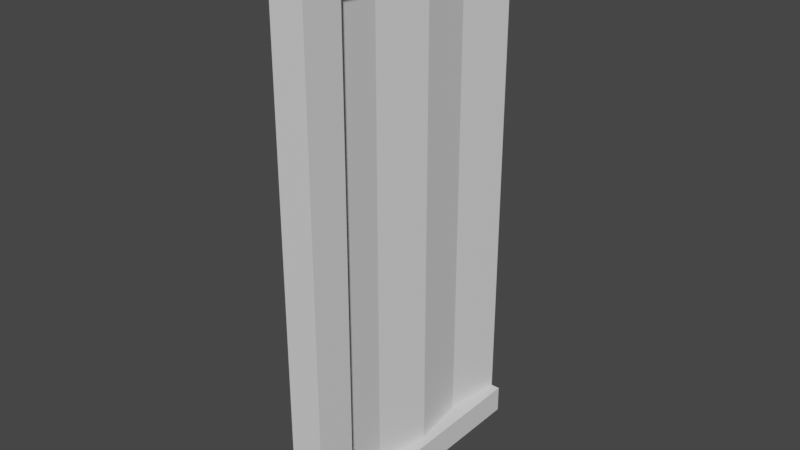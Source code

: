 # Source: container_door.blend  (saved by Blender 3.6.13; exported with 4.5.12 LTS)
import bpy
from mathutils import Matrix  # noqa: F401  (used for matrix-valued properties, if any)

bpy.ops.wm.read_factory_settings(use_empty=True)
scene = bpy.context.scene
scene.name = 'Scene'

# ---- collections
col_collection = bpy.data.collections.new('Collection'); scene.collection.children.link(col_collection)

# ---- materials (node trees are filled in below, after node groups)
mat_material = bpy.data.materials.new('Material')
mat_material.alpha_threshold = 0.0
mat_material.use_transparent_shadow = False
mat_material.roughness = 0.5
mat_material.line_color = (0.0, 0.0, 0.0, 1.0)

# ---- material node trees
mat_material.use_nodes = True; mat_material.node_tree.nodes.clear()
_N = mat_material.node_tree.nodes; _L = mat_material.node_tree.links
n0 = _N.new('ShaderNodeOutputMaterial'); n0.name = 'Material Output'; n0.location = (300, 300)
n1 = _N.new('ShaderNodeBsdfPrincipled'); n1.name = 'Principled BSDF'; n1.location = (10, 300)
n1.distribution = 'GGX'
n1.subsurface_method = 'RANDOM_WALK_SKIN'
n1.inputs[3].default_value = 1.45
n1.inputs[27].default_value = (0.0, 0.0, 0.0, 1.0)
n1.inputs[28].default_value = 1.0
_L.new(n1.outputs[0], n0.inputs[0])
n0.is_active_output = True

# ---- world
world_world = bpy.data.worlds.new('World'); scene.world = world_world
world_world.use_nodes = True; world_world.node_tree.nodes.clear()
_N = world_world.node_tree.nodes; _L = world_world.node_tree.links
n0 = _N.new('ShaderNodeOutputWorld'); n0.name = 'World Output'; n0.location = (300, 300)
n1 = _N.new('ShaderNodeBackground'); n1.name = 'Background'; n1.location = (10, 300)
n1.inputs[0].default_value = (0.05088, 0.05088, 0.05088, 1.0)
_L.new(n1.outputs[0], n0.inputs[0])
n0.is_active_output = True
world_world.color = (0.05088, 0.05088, 0.05088)
world_world.use_sun_shadow = False
world_world.sun_shadow_jitter_overblur = 0.0

# ---- meshes
me_cube = bpy.data.meshes.new('Cube')
me_cube.from_pydata([(0.002911, 0.1298, 2.448), (0.1304, 0.03716, 2.448), (0.08171, -0.1127, 2.448), (0.001304, -0.1825, 2.398), (-0.07588, -0.1127, 2.448), (-0.1246, 0.03716, 2.448), (0.002911, 0.1298, -2.444), (0.1304, 0.03716, -2.444), (0.08171, -0.1127, -2.444), (-0.07588, -0.1127, -2.444), (-0.1246, 0.03716, -2.444), (0.2988, -0.1825, 2.398), (0.001304, 2.245, 2.398), (0.2988, 2.245, 2.398), (0.001304, 2.245, 2.151), (0.001304, 0.1757, 2.151), (0.2988, 2.245, 2.151), (0.2988, 0.1757, 2.151), (0.001304, 0.1757, -2.151), (0.001304, 2.245, -2.151), (0.001304, -0.1825, -2.398), (0.2988, -0.1825, -2.398), (0.001304, 2.245, -2.398), (0.2988, 2.245, -2.398), (0.2988, 2.245, -2.151), (0.2988, 0.1757, -2.151), (0.1118, 0.1757, -2.151), (0.1401, 2.245, 2.151), (0.1118, 0.1757, 2.151), (0.2166, 2.245, 2.151), (0.1883, 0.1757, 2.151), (0.1401, 1.21, 2.151), (0.2166, 1.21, -2.151), (0.2166, 1.21, 2.151), (0.06727, 1.727, 2.151), (0.1438, 0.6929, -2.151), (0.1438, 0.6929, 2.151), (0.06727, 0.6929, -2.151), (0.06727, 0.6929, 2.151), (0.1438, 1.727, 2.151), (0.1401, 2.245, -2.151), (0.2166, 2.245, -2.151), (0.1883, 0.1757, -2.151), (0.1401, 1.21, -2.151), (0.06727, 1.727, -2.151), (0.1438, 1.727, -2.151)], [], [(6, 0, 1, 7), (7, 1, 2, 8), (8, 2, 4, 9), (9, 4, 5, 10), (10, 5, 0, 6), (21, 11, 3, 20), (13, 12, 3, 11), (15, 3, 12, 14), (17, 25, 18, 15), (20, 3, 15, 18), (25, 17, 11, 21), (16, 13, 11, 17), (16, 17, 15, 14), (23, 21, 20, 22), (18, 19, 22, 20), (13, 16, 14, 12), (24, 25, 21, 23), (24, 23, 22, 19), (44, 34, 27, 40), (35, 36, 30, 42), (41, 40, 27, 29), (45, 39, 33, 32), (37, 38, 31, 43), (26, 28, 38, 37), (41, 29, 39, 45), (32, 33, 36, 35), (43, 31, 34, 44), (24, 19, 18, 25)])
_uv = me_cube.uv_layers.new(name='UVMap')
_uv.uv.foreach_set('vector', [0.284, 0.09836, 0.9528, 0.09663, 0.9528, 0.1141, 0.284, 0.1158, 0.2837, 0.02865, 0.9525, 0.02692, 0.9526, 0.04435, 0.2837, 0.04608, 0.2837, 0.04608, 0.9526, 0.04435, 0.9526, 0.06178, 0.2838, 0.0635, 0.2838, 0.0635, 0.9526, 0.06178, 0.9527, 0.07921, 0.2839, 0.08093, 0.2839, 0.08093, 0.9527, 0.07921, 0.9528, 0.09663, 0.284, 0.09836, 0.1435, 0.3041, 0.1356, 0.6902, 0.08145, 0.6899, 0.08934, 0.3054, 0.1426, 0.9203, 0.08295, 0.923, 0.08145, 0.6899, 0.1356, 0.6902, 0.02555, 0.7046, 0.08145, 0.6899, 0.08295, 0.923, 0.04188, 0.9616, 0.8023, 0.2051, 0.5024, 0.2046, 0.5025, 0.1543, 0.8025, 0.1547, 0.08934, 0.3054, 0.08145, 0.6899, 0.02555, 0.7046, 0.02555, 0.2876, 0.1995, 0.2899, 0.1994, 0.7074, 0.1356, 0.6902, 0.1435, 0.3041, 0.1807, 0.9751, 0.1426, 0.9203, 0.1356, 0.6902, 0.1994, 0.7074, 0.9466, 0.2053, 0.8023, 0.2051, 0.8025, 0.1547, 0.9467, 0.155, 0.1494, 0.07527, 0.1435, 0.3041, 0.08934, 0.3054, 0.08958, 0.07132, 0.02555, 0.2876, 0.05009, 0.03214, 0.08958, 0.07132, 0.08934, 0.3054, 0.1426, 0.9203, 0.1807, 0.9751, 0.04188, 0.9616, 0.08295, 0.923, 0.1897, 0.02098, 0.1995, 0.2899, 0.1435, 0.3041, 0.1494, 0.07527, 0.1897, 0.02098, 0.1494, 0.07527, 0.08958, 0.07132, 0.05009, 0.03214, 0.7184, 0.2738, 0.7184, 0.9717, 0.6337, 0.9717, 0.6337, 0.2738, 0.3671, 0.2738, 0.3671, 0.9717, 0.2828, 0.9717, 0.2828, 0.2738, 0.6213, 0.2738, 0.6337, 0.2738, 0.6337, 0.9717, 0.6213, 0.9717, 0.5365, 0.2738, 0.5365, 0.9717, 0.4518, 0.9717, 0.4518, 0.2738, 0.8879, 0.2738, 0.8879, 0.9717, 0.8031, 0.9717, 0.8031, 0.2738, 0.9721, 0.2738, 0.9721, 0.9717, 0.8879, 0.9717, 0.8879, 0.2738, 0.6213, 0.2738, 0.6213, 0.9717, 0.5365, 0.9717, 0.5365, 0.2738, 0.4518, 0.2738, 0.4518, 0.9717, 0.3671, 0.9717, 0.3671, 0.2738, 0.8031, 0.2738, 0.8031, 0.9717, 0.7184, 0.9717, 0.7184, 0.2738, 0.3581, 0.2044, 0.3583, 0.154, 0.5025, 0.1543, 0.5024, 0.2046])
me_cube.materials.append(mat_material)
me_cube.use_mirror_vertex_groups = False
me_cube.update()

# ---- objects
ob_cube = bpy.data.objects.new('Cube', me_cube)

# ---- transforms, parenting, visibility, modifiers, constraints
ob_cube.location = (0.0, 0.0, 0.0)
ob_cube.lock_rotations_4d = False
ob_cube.empty_display_type = 'ARROWS'
ob_cube.lineart.crease_threshold = 0.0

# ---- collection membership
col_collection.objects.link(ob_cube)

# ---- scene / render settings (as saved in the file)
scene.frame_start = 1; scene.frame_end = 250; scene.frame_set(1)
scene.render.engine = 'BLENDER_EEVEE_NEXT'
scene.cycles.sampling_pattern = 'TABULATED_SOBOL'
scene.view_settings.view_transform = 'Filmic'
bpy.context.view_layer.update()

# ---- added for rendering (the .blend has no active camera and no usable light): camera, sun
cam_auto = bpy.data.cameras.new('AutoCamera')
cam_auto.lens = 50.0
cam_auto.sensor_width = 36.0
cam_auto.clip_end = 1000.0
ob_auto_camera = bpy.data.objects.new('AutoCamera', cam_auto)
scene.collection.objects.link(ob_auto_camera)
ob_auto_camera.location = (5.15434, -5.04964, 4.05567)
ob_auto_camera.rotation_euler = (1.09748, -7.21219e-08, 0.694738)
scene.camera = ob_auto_camera
light_auto_sun = bpy.data.lights.new('AutoSun', 'SUN')
light_auto_sun.energy = 3.0
light_auto_sun.angle = 0.0523599
ob_auto_sun = bpy.data.objects.new('AutoSun', light_auto_sun)
scene.collection.objects.link(ob_auto_sun)
ob_auto_sun.rotation_euler = (0.872665, 0.174533, 0.523599)
bpy.context.view_layer.update()

